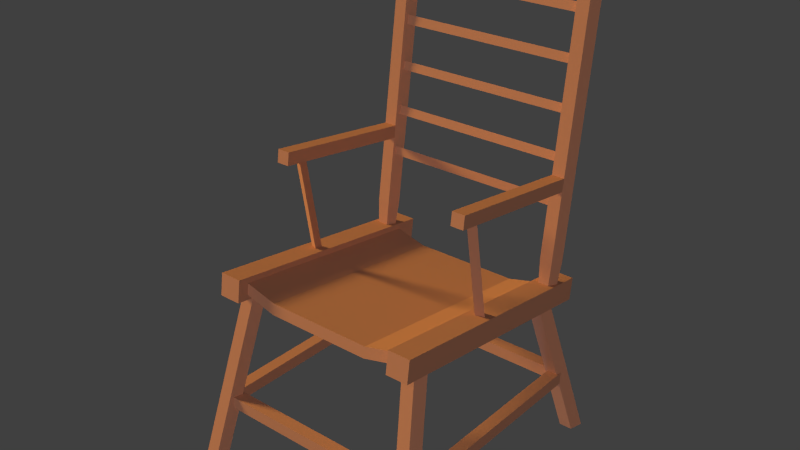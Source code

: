 # Source: misc_chair01.blend  (saved by Blender 2.66.1; exported with 4.5.12 LTS)
import bpy
from mathutils import Matrix  # noqa: F401  (used for matrix-valued properties, if any)

bpy.ops.wm.read_factory_settings(use_empty=True)
scene = bpy.context.scene
scene.name = 'Scene'

# ---- collections
col_collection_1 = bpy.data.collections.new('Collection 1'); scene.collection.children.link(col_collection_1)

# ---- materials (node trees are filled in below, after node groups)
mat_misc_chair01 = bpy.data.materials.new('misc_chair01')
mat_misc_chair01.alpha_threshold = 0.0
mat_misc_chair01.use_transparent_shadow = False
mat_misc_chair01.diffuse_color = (0.5313, 0.2507, 0.1479, 1.0)
mat_misc_chair01.roughness = 0.5
mat_misc_chair01.specular_intensity = 0.0
mat_misc_chair01.line_color = (0.0, 0.0, 0.0, 1.0)

# ---- material node trees

# ---- world
world_world = bpy.data.worlds.new('World'); scene.world = world_world
world_world.color = (0.05088, 0.05088, 0.05088)
world_world.use_sun_shadow = False
world_world.sun_shadow_jitter_overblur = 0.0
world_world.cycles.sampling_method = 'MANUAL'
world_world.cycles.sample_map_resolution = 256

# ---- lights
light_ext_bounce = bpy.data.lights.new('ext_bounce', 'SUN')
light_ext_bounce.color = (0.2349, 0.4712, 1.0)
light_ext_bounce.transmission_factor = 0.0
light_ext_bounce.angle = 0.1993
light_ext_bounce.energy = 1.0
light_ext_bounce.shadow_buffer_clip_start = 0.5
light_ext_bounce.shadow_soft_size = 0.1
light_ext_bounce.shadow_cascade_max_distance = 1000.0
light_ext_bounce.cycles.use_multiple_importance_sampling = False
light_ext_fill = bpy.data.lights.new('ext_fill', 'SUN')
light_ext_fill.color = (1.0, 0.8527, 0.8655)
light_ext_fill.transmission_factor = 0.0
light_ext_fill.cutoff_distance = 10.0
light_ext_fill.use_shadow = False
light_ext_fill.angle = 0.0
light_ext_fill.energy = 1.0
light_ext_fill.shadow_buffer_clip_start = 0.0
light_ext_fill.shadow_cascade_max_distance = 1000.0
light_ext_fill.cycles.use_multiple_importance_sampling = False
light_ext_sun = bpy.data.lights.new('ext_sun', 'SUN')
light_ext_sun.color = (1.0, 0.6891, 0.2266)
light_ext_sun.transmission_factor = 0.0
light_ext_sun.angle = 0.1993
light_ext_sun.energy = 4.0
light_ext_sun.shadow_buffer_clip_start = 0.5
light_ext_sun.shadow_soft_size = 0.1
light_ext_sun.shadow_cascade_max_distance = 1000.0
light_ext_sun.cycles.use_multiple_importance_sampling = False

# ---- meshes
me_misc_chair01 = bpy.data.meshes.new('misc_chair01')
me_misc_chair01.from_pydata([(0.386, -0.5334, 0.7979), (0.386, 0.5567, 0.6502), (0.486, 0.5567, 0.6502), (0.486, -0.5334, 0.7979), (0.386, -0.5199, 0.897), (0.386, 0.5701, 0.7493), (0.486, 0.5701, 0.7493), (0.486, -0.5199, 0.897), (0.4192, -0.3548, 0.796), (0.3717, -0.3893, 0.796), (0.3898, -0.4452, 0.796), (0.4486, -0.4452, 0.796), (0.4668, -0.3893, 0.796), (0.5192, 0.6452, -0.003992), (0.4717, 0.6107, 0.000739), (0.4898, 0.5548, -0.003992), (0.5486, 0.5548, -0.003992), (0.5668, 0.6107, 0.000739), (0.4318, 0.4452, 0.696), (0.3843, 0.4107, 0.696), (0.4024, 0.3548, 0.696), (0.4612, 0.3548, 0.696), (0.4794, 0.4107, 0.696), (0.5668, -0.5893, 0.003992), (0.5486, -0.6452, -0.003992), (0.4717, -0.5893, 0.0009981), (0.5192, -0.5548, -0.003992), (0.4898, -0.6452, -0.003992), (0.2382, 0.4551, 0.6527), (0.2382, -0.4861, 0.7797), (0.2382, 0.4618, 0.7023), (0.2382, -0.4794, 0.8293), (0.4054, 0.4671, 0.7415), (0.4054, -0.4741, 0.8686), (0.4054, 0.4604, 0.692), (0.4054, -0.4808, 0.819), (0.4678, 0.4769, 1.183), (0.4101, 0.4769, 1.183), (0.439, 0.4849, 0.7527), (0.401, 0.4575, 0.7563), (0.4155, 0.4132, 0.7623), (0.4625, 0.4132, 0.7623), (0.4771, 0.4575, 0.7563), (0.439, 0.509, 0.8671), (0.3928, 0.4757, 0.8716), (0.4104, 0.4218, 0.8788), (0.4676, 0.4218, 0.8788), (0.4853, 0.4757, 0.8716), (0.439, 0.6638, 2.12), (0.4054, 0.6396, 2.123), (0.4182, 0.6004, 2.128), (0.4598, 0.6004, 2.128), (0.4727, 0.6396, 2.123), (0.4101, 0.4847, 1.24), (0.4678, 0.4847, 1.24), (0.4678, -0.1995, 1.275), (0.4678, -0.1917, 1.332), (0.4101, -0.1995, 1.275), (0.4101, -0.1917, 1.332), (0.4262, -0.00346, 0.8075), (0.4232, -0.04232, 0.801), (0.4597, -0.02748, 0.8035), (0.4262, -0.0846, 1.291), (0.4232, -0.1235, 1.284), (0.4597, -0.1086, 1.287), (0.4313, 0.5032, 1.126), (0.4312, 0.4693, 1.146), (0.4313, 0.4664, 1.106), (0.4313, 0.5332, 1.306), (0.4312, 0.5022, 1.331), (0.4313, 0.4942, 1.292), (0.4313, 0.5592, 1.505), (0.4312, 0.5283, 1.529), (0.4313, 0.5203, 1.491), (0.4313, 0.5853, 1.703), (0.4312, 0.5544, 1.728), (0.4313, 0.5464, 1.689), (0.4313, 0.6114, 1.901), (0.4312, 0.5805, 1.926), (0.4313, 0.5725, 1.887), (0.4313, 0.6244, 2.0), (0.4312, 0.5935, 2.025), (0.4313, 0.5855, 1.986), (0.4676, 0.5784, 2.045), (0.4104, 0.5784, 2.045), (0.4853, 0.6323, 2.038), (0.3928, 0.6323, 2.038), (0.439, 0.6656, 2.033), (0.461, -0.52, 0.2689), (0.461, -0.52, 0.3231), (0.5152, -0.52, 0.3231), (0.5152, -0.52, 0.2689), (0.4692, -0.4949, 0.2689), (0.4692, -0.4949, 0.3231), (0.4692, -0.5491, 0.3231), (0.4692, -0.5491, 0.2689), (0.461, 0.5154, 0.2689), (0.461, 0.5154, 0.3231), (0.5152, 0.5154, 0.3231), (0.5152, 0.5154, 0.2689), (0.4841, 0.5363, 0.2689), (0.4841, 0.5363, 0.3231), (0.4841, 0.482, 0.3231), (0.4841, 0.482, 0.2689), (-0.4192, -0.3548, 0.796), (-0.3717, -0.3893, 0.796), (-0.3898, -0.4452, 0.796), (-0.4486, -0.4452, 0.796), (-0.4668, -0.3893, 0.796), (-0.5192, 0.6452, -0.003992), (-0.4717, 0.6107, 0.000739), (-0.4898, 0.5548, -0.003992), (-0.5486, 0.5548, -0.003992), (-0.5668, 0.6107, 0.000739), (-0.4318, 0.4452, 0.696), (-0.3843, 0.4107, 0.696), (-0.4024, 0.3548, 0.696), (-0.4612, 0.3548, 0.696), (-0.4794, 0.4107, 0.696), (-0.5668, -0.5893, 0.003992), (-0.5486, -0.6452, -0.003992), (-0.4717, -0.5893, 0.0009981), (-0.5192, -0.5548, -0.003992), (-0.4898, -0.6452, -0.003992), (-0.2382, -0.4861, 0.7797), (-0.2382, 0.4618, 0.7023), (-0.2382, -0.4794, 0.8293), (-0.4054, 0.4671, 0.7415), (-0.4054, -0.4741, 0.8686), (-0.4054, 0.4604, 0.692), (-0.4054, -0.4808, 0.819), (-0.4678, 0.4769, 1.183), (-0.4101, 0.4769, 1.183), (-0.439, 0.4849, 0.7527), (-0.401, 0.4575, 0.7563), (-0.4155, 0.4132, 0.7623), (-0.4625, 0.4132, 0.7623), (-0.4771, 0.4575, 0.7563), (-0.439, 0.509, 0.8671), (-0.3928, 0.4757, 0.8716), (-0.4104, 0.4218, 0.8788), (-0.4676, 0.4218, 0.8788), (-0.4853, 0.4757, 0.8716), (-0.439, 0.6638, 2.12), (-0.4054, 0.6396, 2.123), (-0.4182, 0.6004, 2.128), (-0.4598, 0.6004, 2.128), (-0.4727, 0.6396, 2.123), (-0.4101, 0.4847, 1.24), (-0.4678, 0.4847, 1.24), (-0.4678, -0.1995, 1.275), (-0.4678, -0.1917, 1.332), (-0.4101, -0.1995, 1.275), (-0.4101, -0.1917, 1.332), (-0.4262, -0.00346, 0.8075), (-0.4232, -0.04232, 0.801), (-0.4597, -0.02748, 0.8035), (-0.4262, -0.0846, 1.291), (-0.4232, -0.1235, 1.284), (-0.4597, -0.1086, 1.287), (-0.4313, 0.5032, 1.126), (-0.4312, 0.4693, 1.146), (-0.4313, 0.4664, 1.106), (-0.4312, 0.5283, 1.529), (-0.4312, 0.5544, 1.728), (-0.4312, 0.5805, 1.926), (-0.4313, 0.6244, 2.0), (-0.4676, 0.5784, 2.045), (-0.4104, 0.5784, 2.045), (-0.4853, 0.6323, 2.038), (-0.3928, 0.6323, 2.038), (-0.439, 0.6656, 2.033), (-0.461, -0.52, 0.2689), (-0.461, -0.52, 0.3231), (-0.5152, -0.52, 0.3231), (-0.5152, -0.52, 0.2689), (-0.4692, -0.4949, 0.2689), (-0.4692, -0.5491, 0.2689), (-0.4692, -0.5491, 0.3231), (-0.4692, -0.4949, 0.3231), (-0.461, 0.5154, 0.2689), (-0.461, 0.5154, 0.3231), (-0.5152, 0.5154, 0.3231), (-0.5152, 0.5154, 0.2689), (-0.4841, 0.5363, 0.2689), (-0.4841, 0.482, 0.2689), (-0.4841, 0.482, 0.3231), (-0.4841, 0.5363, 0.3231), (-0.2382, 0.4551, 0.6527), (-0.4313, 0.5332, 1.306), (-0.4312, 0.5022, 1.331), (-0.4313, 0.4942, 1.292), (-0.4313, 0.5592, 1.505), (-0.4313, 0.5203, 1.491), (-0.4313, 0.5853, 1.703), (-0.4313, 0.5464, 1.689), (-0.4313, 0.6114, 1.901), (-0.4313, 0.5725, 1.887), (-0.4312, 0.5935, 2.025), (-0.4313, 0.5855, 1.986), (-0.386, -0.5334, 0.7979), (-0.386, 0.5567, 0.6502), (-0.486, 0.5567, 0.6502), (-0.486, -0.5334, 0.7979), (-0.386, -0.5199, 0.897), (-0.386, 0.5701, 0.7493), (-0.486, 0.5701, 0.7493), (-0.486, -0.5199, 0.897)], [], [(6, 2, 1, 5), (7, 3, 2, 6), (4, 0, 3, 7), (1, 2, 3, 0), (6, 5, 4, 7), (11, 24, 23, 12), (25, 9, 8, 26), (12, 23, 26, 8), (27, 10, 9, 25), (24, 11, 10, 27), (13, 18, 22, 17), (19, 14, 15, 20), (16, 21, 20, 15), (17, 22, 21, 16), (18, 13, 14, 19), (31, 33, 32, 30), (46, 83, 84, 45), (37, 36, 55, 57), (47, 85, 83, 46), (53, 37, 57, 58), (38, 43, 47, 42), (83, 51, 50, 84), (40, 45, 44, 39), (41, 46, 45, 40), (42, 47, 46, 41), (43, 38, 39, 44), (50, 51, 52, 49), (48, 49, 52), (48, 87, 86, 49), (87, 48, 52, 85), (49, 86, 84, 50), (54, 53, 58, 56), (36, 54, 56, 55), (57, 55, 56, 58), (60, 63, 62, 59), (44, 86, 87, 43), (43, 87, 85, 47), (45, 84, 86, 44), (29, 35, 33, 31), (28, 34, 35, 29), (34, 28, 30, 32), (88, 89, 97, 96), (85, 52, 51, 83), (93, 179, 178, 94), (95, 94, 178, 177), (5, 1, 0, 4), (91, 99, 98, 90), (90, 98, 97, 89), (101, 187, 186, 102), (103, 102, 186, 185), (68, 70, 191, 189), (77, 79, 197, 196), (82, 81, 198, 199), (74, 76, 195, 194), (69, 68, 189, 190), (71, 73, 193, 192), (70, 69, 190, 191), (107, 108, 119, 120), (121, 122, 104, 105), (108, 104, 122, 119), (123, 121, 105, 106), (120, 123, 106, 107), (109, 113, 118, 114), (115, 116, 111, 110), (112, 111, 116, 117), (113, 112, 117, 118), (114, 115, 110, 109), (126, 125, 127, 128), (141, 140, 168, 167), (132, 152, 150, 131), (142, 141, 167, 169), (148, 153, 152, 132), (133, 137, 142, 138), (167, 168, 145, 146), (135, 134, 139, 140), (136, 135, 140, 141), (137, 136, 141, 142), (138, 139, 134, 133), (145, 144, 147, 146), (143, 147, 144), (143, 144, 170, 171), (171, 169, 147, 143), (144, 145, 168, 170), (149, 151, 153, 148), (131, 150, 151, 149), (152, 153, 151, 150), (155, 154, 157, 158), (139, 138, 171, 170), (138, 142, 169, 171), (140, 139, 170, 168), (124, 126, 128, 130), (100, 184, 187, 101), (172, 180, 181, 173), (169, 167, 146, 147), (175, 174, 182, 183), (174, 173, 181, 182), (92, 176, 179, 93), (28, 29, 124, 188), (188, 124, 130, 129), (30, 28, 188, 125), (31, 30, 125, 126), (129, 127, 125, 188), (29, 31, 126, 124), (67, 66, 161, 162), (81, 80, 166, 198), (73, 72, 163, 193), (78, 77, 196, 165), (65, 67, 162, 160), (80, 82, 199, 166), (76, 75, 164, 195), (79, 78, 165, 197), (72, 71, 192, 163), (66, 65, 160, 161), (75, 74, 194, 164), (59, 62, 64, 61), (61, 64, 63, 60), (154, 156, 159, 157), (156, 155, 158, 159), (206, 205, 201, 202), (207, 206, 202, 203), (204, 207, 203, 200), (201, 200, 203, 202), (206, 207, 204, 205), (205, 204, 200, 201)])
_uv = me_misc_chair01.uv_layers.new(name='UV_mirror_bake')
_uv.uv.foreach_set('vector', [0.5648, 0.473, 0.5092, 0.473, 0.5092, 0.4208, 0.5648, 0.4208, 0.05819, 0.5258, 0.05819, 0.473, 0.5092, 0.473, 0.5092, 0.5258, 0.008872, 0.4208, 0.05819, 0.4208, 0.05819, 0.473, 0.008872, 0.473, 0.5092, 0.4208, 0.5092, 0.473, 0.05819, 0.473, 0.05819, 0.4208, 0.5092, 0.5258, 0.5092, 0.5783, 0.05819, 0.5783, 0.05819, 0.5258, 0.5123, 0.7648, 0.1575, 0.7648, 0.1575, 0.7291, 0.5123, 0.7291, 0.1575, 0.6565, 0.5123, 0.6565, 0.5123, 0.6929, 0.1575, 0.6929, 0.5123, 0.7291, 0.1575, 0.7291, 0.1575, 0.6929, 0.5123, 0.6929, 0.1575, 0.801, 0.5123, 0.801, 0.5123, 0.8371, 0.1575, 0.8371, 0.1575, 0.7648, 0.5123, 0.7648, 0.5123, 0.801, 0.1575, 0.801, 0.6324, 0.5244, 0.9748, 0.5244, 0.9748, 0.5682, 0.6324, 0.5684, 0.9748, 0.4805, 0.6324, 0.4805, 0.6324, 0.4365, 0.9748, 0.4365, 0.6324, 0.6123, 0.9748, 0.6123, 0.9748, 0.6564, 0.6324, 0.6564, 0.6324, 0.5684, 0.9748, 0.5682, 0.9748, 0.6123, 0.6324, 0.6123, 0.9748, 0.5244, 0.6324, 0.5244, 0.6324, 0.4805, 0.9748, 0.4805, 0.4802, 0.3141, 0.4802, 0.4023, 0.01436, 0.4023, 0.01436, 0.3141, 0.6155, 0.8305, 0.882, 0.8305, 0.882, 0.8631, 0.6155, 0.8631, 0.5274, 0.8563, 0.5274, 0.8891, 0.2003, 0.8891, 0.2003, 0.8563, 0.6155, 0.7986, 0.882, 0.7986, 0.882, 0.8305, 0.6155, 0.8305, 0.5274, 0.9553, 0.5274, 0.9881, 0.2003, 0.9881, 0.2003, 0.9553, 0.5421, 0.7664, 0.6155, 0.7664, 0.6155, 0.7986, 0.5421, 0.7986, 0.882, 0.8305, 0.9356, 0.8305, 0.9356, 0.8631, 0.882, 0.8631, 0.5421, 0.6997, 0.6155, 0.6997, 0.6155, 0.7331, 0.5421, 0.7331, 0.5421, 0.8305, 0.6155, 0.8305, 0.6155, 0.8631, 0.5421, 0.8631, 0.5421, 0.7986, 0.6155, 0.7986, 0.6155, 0.8305, 0.5421, 0.8305, 0.6155, 0.7664, 0.5421, 0.7664, 0.5421, 0.7331, 0.6155, 0.7331, 0.9356, 0.6997, 0.9661, 0.6901, 0.9852, 0.7148, 0.9356, 0.7331, 0.9661, 0.7477, 0.9356, 0.7331, 0.9852, 0.7148, 0.9356, 0.7664, 0.882, 0.7664, 0.882, 0.7331, 0.9356, 0.7331, 0.882, 0.7664, 0.9356, 0.7664, 0.9356, 0.7986, 0.882, 0.7986, 0.9356, 0.7331, 0.882, 0.7331, 0.882, 0.6997, 0.9356, 0.6997, 0.5274, 0.9226, 0.5274, 0.9553, 0.2003, 0.9553, 0.2003, 0.9226, 0.5274, 0.8891, 0.5274, 0.9226, 0.2003, 0.9226, 0.2003, 0.8891, 0.2003, 0.8563, 0.2003, 0.8891, 0.1684, 0.8891, 0.1684, 0.8563, 0.5516, 0.4867, 0.5516, 0.685, 0.5247, 0.685, 0.5247, 0.4867, 0.6155, 0.7331, 0.882, 0.7331, 0.882, 0.7664, 0.6155, 0.7664, 0.6155, 0.7664, 0.882, 0.7664, 0.882, 0.7986, 0.6155, 0.7986, 0.6155, 0.6997, 0.882, 0.6997, 0.882, 0.7331, 0.6155, 0.7331, 0.5058, 0.3141, 0.5058, 0.4023, 0.4802, 0.4023, 0.4802, 0.3141, 0.9623, 0.3141, 0.9623, 0.4023, 0.5058, 0.4023, 0.5058, 0.3141, 0.9623, 0.4023, 0.9623, 0.3141, 0.9889, 0.3141, 0.9889, 0.4023, 0.5397, 0.8739, 0.5397, 0.9134, 0.9703, 0.9134, 0.9703, 0.8739, 0.882, 0.7986, 0.9356, 0.7986, 0.9356, 0.8305, 0.882, 0.8305, -0.02283, 0.988, -0.02526, 0.988, -0.02526, 0.9883, -0.02283, 0.9883, -0.02283, 0.9886, -0.02283, 0.9883, -0.02526, 0.9883, -0.02526, 0.9886, 0.5092, 0.5783, 0.5092, 0.6307, 0.05819, 0.6307, 0.05819, 0.5783, 0.5397, 0.9919, 0.9703, 0.9919, 0.9703, 0.9527, 0.5397, 0.9527, 0.5397, 0.9527, 0.9703, 0.9527, 0.9703, 0.9134, 0.5397, 0.9134, -0.02279, 0.9902, -0.02526, 0.9902, -0.02526, 0.9905, -0.02279, 0.9905, -0.02279, 0.9908, -0.02279, 0.9905, -0.02526, 0.9905, -0.02526, 0.9908, -0.02325, 0.9891, -0.02325, 0.9893, -0.02526, 0.9893, -0.02526, 0.9891, -0.02425, 0.9973, -0.02425, 0.9975, -0.02626, 0.9975, -0.02626, 0.9973, -0.02869, 0.9981, -0.02869, 0.9983, -0.0307, 0.9983, -0.0307, 0.9981, -0.02223, 0.9973, -0.02223, 0.9975, -0.02424, 0.9975, -0.02424, 0.9973, -0.02325, 0.9896, -0.02325, 0.9898, -0.02526, 0.9898, -0.02526, 0.9896, -0.03071, 0.9978, -0.03071, 0.9981, -0.03272, 0.9981, -0.03272, 0.9978, -0.02325, 0.9893, -0.02325, 0.9896, -0.02526, 0.9896, -0.02526, 0.9893, -0.02455, 0.9932, -0.02486, 0.9932, -0.02486, 0.9908, -0.02455, 0.9908, -0.02547, 0.9908, -0.02516, 0.9908, -0.02516, 0.9932, -0.02547, 0.9932, -0.02486, 0.9932, -0.02516, 0.9932, -0.02516, 0.9908, -0.02486, 0.9908, -0.02425, 0.9908, -0.02394, 0.9908, -0.02394, 0.9932, -0.02425, 0.9932, -0.02455, 0.9908, -0.02425, 0.9908, -0.02425, 0.9932, -0.02455, 0.9932, -0.02955, 0.9945, -0.02926, 0.9945, -0.02926, 0.9968, -0.02955, 0.9968, -0.02983, 0.9968, -0.03012, 0.9968, -0.03012, 0.9945, -0.02983, 0.9945, -0.02898, 0.9945, -0.02869, 0.9945, -0.02869, 0.9968, -0.02898, 0.9968, -0.02926, 0.9945, -0.02898, 0.9945, -0.02898, 0.9968, -0.02926, 0.9968, -0.02955, 0.9968, -0.02983, 0.9968, -0.02983, 0.9945, -0.02955, 0.9945, 0.4802, 0.09854, 0.01436, 0.09854, 0.01436, 0.0119, 0.4802, 0.0119, -0.02838, 0.9915, -0.02868, 0.9915, -0.02868, 0.9941, -0.02838, 0.9941, -0.02627, 0.9963, -0.02839, 0.9963, -0.02839, 0.996, -0.02627, 0.996, -0.02808, 0.9915, -0.02838, 0.9915, -0.02838, 0.9941, -0.02808, 0.9941, -0.02627, 0.9954, -0.02839, 0.9954, -0.02839, 0.9951, -0.02627, 0.9951, -0.02779, 0.9908, -0.02808, 0.9908, -0.02808, 0.9915, -0.02779, 0.9915, -0.02838, 0.9941, -0.02868, 0.9941, -0.02868, 0.9946, -0.02838, 0.9946, -0.02717, 0.9908, -0.02748, 0.9908, -0.02748, 0.9915, -0.02717, 0.9915, -0.02838, 0.9908, -0.02868, 0.9908, -0.02868, 0.9915, -0.02838, 0.9915, -0.02808, 0.9908, -0.02838, 0.9908, -0.02838, 0.9915, -0.02808, 0.9915, -0.02779, 0.9915, -0.02748, 0.9915, -0.02748, 0.9908, -0.02779, 0.9908, -0.02717, 0.9946, -0.02748, 0.9946, -0.02731, 0.9951, -0.02708, 0.9949, -0.02761, 0.9949, -0.02731, 0.9951, -0.02748, 0.9946, -0.02779, 0.9946, -0.02748, 0.9946, -0.02748, 0.9941, -0.02779, 0.9941, -0.02779, 0.9941, -0.02808, 0.9941, -0.02808, 0.9946, -0.02779, 0.9946, -0.02748, 0.9946, -0.02717, 0.9946, -0.02717, 0.9941, -0.02748, 0.9941, -0.02627, 0.9957, -0.02839, 0.9957, -0.02839, 0.9954, -0.02627, 0.9954, -0.02627, 0.996, -0.02839, 0.996, -0.02839, 0.9957, -0.02627, 0.9957, -0.02839, 0.9963, -0.02867, 0.9963, -0.02868, 0.996, -0.02839, 0.996, -0.03131, 0.9945, -0.03111, 0.9945, -0.03111, 0.9961, -0.03131, 0.9961, -0.02748, 0.9915, -0.02779, 0.9915, -0.02779, 0.9941, -0.02748, 0.9941, -0.02779, 0.9915, -0.02808, 0.9915, -0.02808, 0.9941, -0.02779, 0.9941, -0.02717, 0.9915, -0.02748, 0.9915, -0.02748, 0.9941, -0.02717, 0.9941, 0.5058, 0.09854, 0.4802, 0.09854, 0.4802, 0.0119, 0.5058, 0.0119, -0.02279, 0.9899, -0.02526, 0.9899, -0.02526, 0.9902, -0.02279, 0.9902, -0.03124, 0.9978, -0.02869, 0.9978, -0.02869, 0.9975, -0.03124, 0.9975, -0.02808, 0.9941, -0.02838, 0.9941, -0.02838, 0.9946, -0.02808, 0.9946, -0.03124, 0.9968, -0.03124, 0.9971, -0.02869, 0.9971, -0.02869, 0.9968, -0.03124, 0.9971, -0.03124, 0.9975, -0.02869, 0.9975, -0.02869, 0.9971, -0.02283, 0.9877, -0.02526, 0.9877, -0.02526, 0.988, -0.02283, 0.988, 0.9623, 0.3141, 0.5058, 0.3141, 0.5058, 0.09854, 0.9623, 0.09854, 0.9623, 0.09854, 0.5058, 0.09854, 0.5058, 0.0119, 0.9623, 0.0119, 0.9889, 0.3141, 0.9623, 0.3141, 0.9623, 0.09854, 0.9889, 0.09854, 0.4802, 0.3141, 0.01436, 0.3141, 0.01436, 0.09854, 0.4802, 0.09854, 0.9623, 0.0119, 0.9889, 0.0119, 0.9889, 0.09854, 0.9623, 0.09854, 0.5058, 0.3141, 0.4802, 0.3141, 0.4802, 0.09854, 0.5058, 0.09854, 0.07244, 0.6624, 0.1022, 0.6624, 0.1022, 0.9816, 0.07245, 0.9816, -0.02869, 0.9983, -0.02869, 0.9986, -0.0307, 0.9986, -0.0307, 0.9983, -0.03071, 0.9981, -0.03071, 0.9983, -0.03272, 0.9983, -0.03272, 0.9981, -0.02425, 0.9978, -0.02425, 0.9981, -0.02626, 0.9981, -0.02626, 0.9978, 0.04269, 0.6624, 0.07244, 0.6624, 0.07245, 0.9816, 0.04269, 0.9816, -0.02869, 0.9978, -0.02869, 0.9981, -0.0307, 0.9981, -0.0307, 0.9978, -0.02223, 0.9975, -0.02223, 0.9978, -0.02424, 0.9978, -0.02424, 0.9975, -0.02425, 0.9975, -0.02425, 0.9978, -0.02626, 0.9978, -0.02626, 0.9975, -0.03071, 0.9983, -0.03071, 0.9986, -0.03272, 0.9986, -0.03272, 0.9983, 0.1022, 0.6624, 0.1319, 0.6624, 0.1319, 0.9816, 0.1022, 0.9816, -0.02223, 0.9978, -0.02223, 0.9981, -0.02424, 0.9981, -0.02424, 0.9978, 0.6054, 0.4867, 0.6054, 0.685, 0.5785, 0.685, 0.5785, 0.4867, 0.5785, 0.4867, 0.5785, 0.685, 0.5516, 0.685, 0.5516, 0.4867, -0.03171, 0.9945, -0.03151, 0.9945, -0.03151, 0.9961, -0.03171, 0.9961, -0.03151, 0.9945, -0.03131, 0.9945, -0.03131, 0.9961, -0.03151, 0.9961, -0.02869, 0.9941, -0.02869, 0.9945, -0.02917, 0.9945, -0.02917, 0.9941, -0.03271, 0.9936, -0.02917, 0.9936, -0.02917, 0.9941, -0.03271, 0.9941, -0.03315, 0.9945, -0.03315, 0.9941, -0.03271, 0.9941, -0.03271, 0.9945, -0.02917, 0.9945, -0.03271, 0.9945, -0.03271, 0.9941, -0.02917, 0.9941, -0.02917, 0.9936, -0.03271, 0.9936, -0.03271, 0.9931, -0.02917, 0.9931, -0.02917, 0.9931, -0.03271, 0.9931, -0.03271, 0.9927, -0.02917, 0.9927])
_uv = me_misc_chair01.uv_layers.new(name='UV_mirror')
_uv.uv.foreach_set('vector', [0.5648, 0.473, 0.5092, 0.473, 0.5092, 0.4208, 0.5648, 0.4208, 0.05819, 0.5258, 0.05819, 0.473, 0.5092, 0.473, 0.5092, 0.5258, 0.008872, 0.4208, 0.05819, 0.4208, 0.05819, 0.473, 0.008872, 0.473, 0.5092, 0.4208, 0.5092, 0.473, 0.05819, 0.473, 0.05819, 0.4208, 0.5092, 0.5258, 0.5092, 0.5783, 0.05819, 0.5783, 0.05819, 0.5258, 0.5123, 0.7648, 0.1575, 0.7648, 0.1575, 0.7291, 0.5123, 0.7291, 0.1575, 0.6565, 0.5123, 0.6565, 0.5123, 0.6929, 0.1575, 0.6929, 0.5123, 0.7291, 0.1575, 0.7291, 0.1575, 0.6929, 0.5123, 0.6929, 0.1575, 0.801, 0.5123, 0.801, 0.5123, 0.8371, 0.1575, 0.8371, 0.1575, 0.7648, 0.5123, 0.7648, 0.5123, 0.801, 0.1575, 0.801, 0.6324, 0.5244, 0.9748, 0.5244, 0.9748, 0.5682, 0.6324, 0.5684, 0.9748, 0.4805, 0.6324, 0.4805, 0.6324, 0.4365, 0.9748, 0.4365, 0.6324, 0.6123, 0.9748, 0.6123, 0.9748, 0.6564, 0.6324, 0.6564, 0.6324, 0.5684, 0.9748, 0.5682, 0.9748, 0.6123, 0.6324, 0.6123, 0.9748, 0.5244, 0.6324, 0.5244, 0.6324, 0.4805, 0.9748, 0.4805, 0.4802, 0.3141, 0.4802, 0.4023, 0.01436, 0.4023, 0.01436, 0.3141, 0.6155, 0.8305, 0.882, 0.8305, 0.882, 0.8631, 0.6155, 0.8631, 0.5274, 0.8563, 0.5274, 0.8891, 0.2003, 0.8891, 0.2003, 0.8563, 0.6155, 0.7986, 0.882, 0.7986, 0.882, 0.8305, 0.6155, 0.8305, 0.5274, 0.9553, 0.5274, 0.9881, 0.2003, 0.9881, 0.2003, 0.9553, 0.5421, 0.7664, 0.6155, 0.7664, 0.6155, 0.7986, 0.5421, 0.7986, 0.882, 0.8305, 0.9356, 0.8305, 0.9356, 0.8631, 0.882, 0.8631, 0.5421, 0.6997, 0.6155, 0.6997, 0.6155, 0.7331, 0.5421, 0.7331, 0.5421, 0.8305, 0.6155, 0.8305, 0.6155, 0.8631, 0.5421, 0.8631, 0.5421, 0.7986, 0.6155, 0.7986, 0.6155, 0.8305, 0.5421, 0.8305, 0.6155, 0.7664, 0.5421, 0.7664, 0.5421, 0.7331, 0.6155, 0.7331, 0.9356, 0.6997, 0.9661, 0.6901, 0.9852, 0.7148, 0.9356, 0.7331, 0.9661, 0.7477, 0.9356, 0.7331, 0.9852, 0.7148, 0.9356, 0.7664, 0.882, 0.7664, 0.882, 0.7331, 0.9356, 0.7331, 0.882, 0.7664, 0.9356, 0.7664, 0.9356, 0.7986, 0.882, 0.7986, 0.9356, 0.7331, 0.882, 0.7331, 0.882, 0.6997, 0.9356, 0.6997, 0.5274, 0.9226, 0.5274, 0.9553, 0.2003, 0.9553, 0.2003, 0.9226, 0.5274, 0.8891, 0.5274, 0.9226, 0.2003, 0.9226, 0.2003, 0.8891, 0.2003, 0.8563, 0.2003, 0.8891, 0.1684, 0.8891, 0.1684, 0.8563, 0.5516, 0.4867, 0.5516, 0.685, 0.5247, 0.685, 0.5247, 0.4867, 0.6155, 0.7331, 0.882, 0.7331, 0.882, 0.7664, 0.6155, 0.7664, 0.6155, 0.7664, 0.882, 0.7664, 0.882, 0.7986, 0.6155, 0.7986, 0.6155, 0.6997, 0.882, 0.6997, 0.882, 0.7331, 0.6155, 0.7331, 0.5058, 0.3141, 0.5058, 0.4023, 0.4802, 0.4023, 0.4802, 0.3141, 0.9623, 0.3141, 0.9623, 0.4023, 0.5058, 0.4023, 0.5058, 0.3141, 0.9623, 0.4023, 0.9623, 0.3141, 0.9889, 0.3141, 0.9889, 0.4023, 0.5397, 0.8739, 0.5397, 0.9134, 0.9703, 0.9134, 0.9703, 0.8739, 0.882, 0.7986, 0.9356, 0.7986, 0.9356, 0.8305, 0.882, 0.8305, 0.5523, 0.9524, 0.9576, 0.9524, 0.9576, 0.9132, 0.5523, 0.9132, 0.5523, 0.8739, 0.5523, 0.9132, 0.9576, 0.9132, 0.9576, 0.8739, 0.5092, 0.5783, 0.5092, 0.6307, 0.05819, 0.6307, 0.05819, 0.5783, 0.5397, 0.9919, 0.9703, 0.9919, 0.9703, 0.9527, 0.5397, 0.9527, 0.5397, 0.9527, 0.9703, 0.9527, 0.9703, 0.9134, 0.5397, 0.9134, 0.5397, 0.9524, 0.9703, 0.9524, 0.9703, 0.9132, 0.5397, 0.9132, 0.5397, 0.8739, 0.5397, 0.9132, 0.9703, 0.9132, 0.9703, 0.8739, 0.1319, 0.9816, 0.1022, 0.9816, 0.1022, 0.6624, 0.1319, 0.6624, 0.04269, 0.6624, 0.07244, 0.6624, 0.07245, 0.9816, 0.04269, 0.9816, 0.07244, 0.6624, 0.1022, 0.6624, 0.1022, 0.9816, 0.07245, 0.9816, 0.04269, 0.6624, 0.07244, 0.6624, 0.07245, 0.9816, 0.04269, 0.9816, 0.07245, 0.9816, 0.04269, 0.9816, 0.04269, 0.6624, 0.07244, 0.6624, 0.04269, 0.6624, 0.07244, 0.6624, 0.07245, 0.9816, 0.04269, 0.9816, 0.1022, 0.9816, 0.07245, 0.9816, 0.07244, 0.6624, 0.1022, 0.6624, 0.5123, 0.7648, 0.5123, 0.7291, 0.1575, 0.7291, 0.1575, 0.7648, 0.1575, 0.6565, 0.1575, 0.6929, 0.5123, 0.6929, 0.5123, 0.6565, 0.5123, 0.7291, 0.5123, 0.6929, 0.1575, 0.6929, 0.1575, 0.7291, 0.1575, 0.801, 0.1575, 0.8371, 0.5123, 0.8371, 0.5123, 0.801, 0.1575, 0.7648, 0.1575, 0.801, 0.5123, 0.801, 0.5123, 0.7648, 0.6324, 0.5245, 0.6324, 0.5685, 0.9748, 0.5685, 0.9748, 0.5247, 0.9748, 0.4806, 0.9748, 0.4365, 0.6324, 0.4365, 0.6324, 0.4806, 0.6324, 0.6124, 0.6324, 0.6564, 0.9748, 0.6564, 0.9748, 0.6124, 0.6324, 0.5685, 0.6324, 0.6124, 0.9748, 0.6124, 0.9748, 0.5685, 0.9748, 0.5247, 0.9748, 0.4806, 0.6324, 0.4806, 0.6324, 0.5245, 0.4802, 0.09854, 0.01436, 0.09854, 0.01436, 0.0119, 0.4802, 0.0119, 0.6155, 0.8305, 0.6155, 0.8631, 0.882, 0.8631, 0.882, 0.8305, 0.5274, 0.8563, 0.2003, 0.8563, 0.2003, 0.8891, 0.5274, 0.8891, 0.6155, 0.7986, 0.6155, 0.8305, 0.882, 0.8305, 0.882, 0.7986, 0.5274, 0.9553, 0.2003, 0.9553, 0.2003, 0.9881, 0.5274, 0.9881, 0.5421, 0.7664, 0.5421, 0.7986, 0.6155, 0.7986, 0.6155, 0.7664, 0.882, 0.8305, 0.882, 0.8631, 0.9356, 0.8631, 0.9356, 0.8305, 0.5421, 0.6997, 0.5421, 0.7331, 0.6155, 0.7331, 0.6155, 0.6997, 0.5421, 0.8305, 0.5421, 0.8631, 0.6155, 0.8631, 0.6155, 0.8305, 0.5421, 0.7986, 0.5421, 0.8305, 0.6155, 0.8305, 0.6155, 0.7986, 0.6155, 0.7664, 0.6155, 0.7331, 0.5421, 0.7331, 0.5421, 0.7664, 0.9356, 0.6997, 0.9356, 0.7331, 0.9852, 0.7148, 0.9661, 0.6901, 0.9661, 0.7477, 0.9852, 0.7148, 0.9356, 0.7331, 0.9356, 0.7664, 0.9356, 0.7331, 0.882, 0.7331, 0.882, 0.7664, 0.882, 0.7664, 0.882, 0.7986, 0.9356, 0.7986, 0.9356, 0.7664, 0.9356, 0.7331, 0.9356, 0.6997, 0.882, 0.6997, 0.882, 0.7331, 0.5274, 0.9226, 0.2003, 0.9226, 0.2003, 0.9553, 0.5274, 0.9553, 0.5274, 0.8891, 0.2003, 0.8891, 0.2003, 0.9226, 0.5274, 0.9226, 0.2003, 0.8563, 0.1684, 0.8563, 0.1684, 0.8891, 0.2003, 0.8891, 0.5516, 0.4867, 0.5247, 0.4867, 0.5247, 0.685, 0.5516, 0.685, 0.6155, 0.7331, 0.6155, 0.7664, 0.882, 0.7664, 0.882, 0.7331, 0.6155, 0.7664, 0.6155, 0.7986, 0.882, 0.7986, 0.882, 0.7664, 0.6155, 0.6997, 0.6155, 0.7331, 0.882, 0.7331, 0.882, 0.6997, 0.5058, 0.09854, 0.4802, 0.09854, 0.4802, 0.0119, 0.5058, 0.0119, 0.5397, 0.9919, 0.9703, 0.9919, 0.9703, 0.9524, 0.5397, 0.9524, 0.5397, 0.8739, 0.9703, 0.8739, 0.9703, 0.9134, 0.5397, 0.9134, 0.882, 0.7986, 0.882, 0.8305, 0.9356, 0.8305, 0.9356, 0.7986, 0.5397, 0.9919, 0.5397, 0.9527, 0.9703, 0.9527, 0.9703, 0.9919, 0.5397, 0.9527, 0.5397, 0.9134, 0.9703, 0.9134, 0.9703, 0.9527, 0.5523, 0.9919, 0.9576, 0.9919, 0.9576, 0.9524, 0.5523, 0.9524, 0.9623, 0.3141, 0.5058, 0.3141, 0.5058, 0.09854, 0.9623, 0.09854, 0.9623, 0.09854, 0.5058, 0.09854, 0.5058, 0.0119, 0.9623, 0.0119, 0.9889, 0.3141, 0.9623, 0.3141, 0.9623, 0.09854, 0.9889, 0.09854, 0.4802, 0.3141, 0.01436, 0.3141, 0.01436, 0.09854, 0.4802, 0.09854, 0.9623, 0.0119, 0.9889, 0.0119, 0.9889, 0.09854, 0.9623, 0.09854, 0.5058, 0.3141, 0.4802, 0.3141, 0.4802, 0.09854, 0.5058, 0.09854, 0.07244, 0.6624, 0.1022, 0.6624, 0.1022, 0.9816, 0.07245, 0.9816, 0.1022, 0.6624, 0.1319, 0.6624, 0.1319, 0.9816, 0.1022, 0.9816, 0.07244, 0.6624, 0.1022, 0.6624, 0.1022, 0.9816, 0.07245, 0.9816, 0.1022, 0.6624, 0.1319, 0.6624, 0.1319, 0.9816, 0.1022, 0.9816, 0.04269, 0.6624, 0.07244, 0.6624, 0.07245, 0.9816, 0.04269, 0.9816, 0.04269, 0.6624, 0.07244, 0.6624, 0.07245, 0.9816, 0.04269, 0.9816, 0.07244, 0.6624, 0.1022, 0.6624, 0.1022, 0.9816, 0.07245, 0.9816, 0.07244, 0.6624, 0.1022, 0.6624, 0.1022, 0.9816, 0.07245, 0.9816, 0.1022, 0.6624, 0.1319, 0.6624, 0.1319, 0.9816, 0.1022, 0.9816, 0.1022, 0.6624, 0.1319, 0.6624, 0.1319, 0.9816, 0.1022, 0.9816, 0.1022, 0.6624, 0.1319, 0.6624, 0.1319, 0.9816, 0.1022, 0.9816, 0.6054, 0.4867, 0.6054, 0.685, 0.5785, 0.685, 0.5785, 0.4867, 0.5785, 0.4867, 0.5785, 0.685, 0.5516, 0.685, 0.5516, 0.4867, 0.6054, 0.4867, 0.5785, 0.4867, 0.5785, 0.685, 0.6054, 0.685, 0.5785, 0.4867, 0.5516, 0.4867, 0.5516, 0.685, 0.5785, 0.685, 0.5648, 0.473, 0.5648, 0.4208, 0.5092, 0.4208, 0.5092, 0.473, 0.05819, 0.5258, 0.5092, 0.5258, 0.5092, 0.473, 0.05819, 0.473, 0.008872, 0.4208, 0.008872, 0.473, 0.05819, 0.473, 0.05819, 0.4208, 0.5092, 0.4208, 0.05819, 0.4208, 0.05819, 0.473, 0.5092, 0.473, 0.5092, 0.5258, 0.05819, 0.5258, 0.05819, 0.5783, 0.5092, 0.5783, 0.5092, 0.5783, 0.05819, 0.5783, 0.05819, 0.6307, 0.5092, 0.6307])
_uv.active_render = True
me_misc_chair01.materials.append(mat_misc_chair01)
me_misc_chair01.use_remesh_preserve_volume = False
me_misc_chair01.use_remesh_preserve_attributes = False
me_misc_chair01.use_mirror_vertex_groups = False
me_misc_chair01.update()

# ---- objects
ob_misc_chair01 = bpy.data.objects.new('misc_chair01', me_misc_chair01)
ob_ext_bounce = bpy.data.objects.new('ext_bounce', light_ext_bounce)
ob_ext_fill = bpy.data.objects.new('ext_fill', light_ext_fill)
ob_ext_sun = bpy.data.objects.new('ext_sun', light_ext_sun)

# ---- transforms, parenting, visibility, modifiers, constraints
ob_misc_chair01.location = (0.0, 0.0, 0.0)
ob_misc_chair01.lineart.crease_threshold = 0.0
ob_ext_bounce.location = (0.0, 0.0, 2.287)
ob_ext_bounce.rotation_euler = (3.153, -2.472e-18, 4.441e-16)
ob_ext_bounce.lineart.crease_threshold = 0.0
ob_ext_fill.location = (0.0, 0.0, 3.488)
ob_ext_fill.rotation_euler = (1.199, 0.0, 0.5048)
ob_ext_fill.lineart.crease_threshold = 0.0
ob_ext_sun.location = (0.0, 0.0, 2.957)
ob_ext_sun.rotation_euler = (1.199, 0.0, -1.33)
ob_ext_sun.lineart.crease_threshold = 0.0

# ---- collection membership
col_collection_1.objects.link(ob_misc_chair01)
col_collection_1.objects.link(ob_ext_bounce)
col_collection_1.objects.link(ob_ext_fill)
col_collection_1.objects.link(ob_ext_sun)

# ---- scene / render settings (as saved in the file)
scene.frame_start = 1; scene.frame_end = 250; scene.frame_set(1)
scene.render.engine = 'BLENDER_EEVEE_NEXT'
scene.render.image_settings.color_mode = 'RGB'
scene.render.image_settings.compression = 90
scene.render.resolution_percentage = 50
scene.render.dither_intensity = 0.0
scene.render.bake_margin = 4
scene.cycles.use_denoising = False
scene.cycles.samples = 10
scene.cycles.sampling_pattern = 'TABULATED_SOBOL'
scene.cycles.light_sampling_threshold = 0.0
scene.cycles.use_adaptive_sampling = False
scene.cycles.use_light_tree = False
scene.cycles.blur_glossy = 0.0
scene.cycles.volume_bounces = 1
scene.cycles.pixel_filter_type = 'GAUSSIAN'
scene.cycles.sample_clamp_indirect = 0.0
scene.view_settings.view_transform = 'Standard'
bpy.context.view_layer.update()

# ---- added for rendering (the .blend has no active camera): camera
cam_auto = bpy.data.cameras.new('AutoCamera')
cam_auto.lens = 50.0
cam_auto.sensor_width = 36.0
cam_auto.clip_end = 1000.0
ob_auto_camera = bpy.data.objects.new('AutoCamera', cam_auto)
scene.collection.objects.link(ob_auto_camera)
ob_auto_camera.location = (2.5422, -3.04046, 3.0959)
ob_auto_camera.rotation_euler = (1.09748, -7.21219e-08, 0.694738)
scene.camera = ob_auto_camera
bpy.context.view_layer.update()
